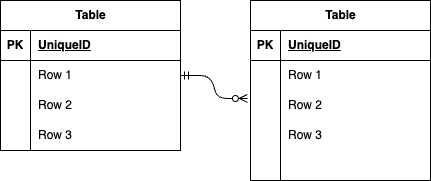

The diagram above was exported from draw.io. Its source (the exported page's mxGraphModel, read from the mxfile embedded in the PNG):
<mxGraphModel dx="306" dy="542" grid="1" gridSize="10" guides="1" tooltips="1" connect="1" arrows="1" fold="1" page="1" pageScale="1" pageWidth="827" pageHeight="1169" math="0" shadow="0">
  <root>
    <mxCell id="0" />
    <mxCell id="1" parent="0" />
    <mxCell id="2" value="Table" style="shape=table;startSize=30;container=1;collapsible=1;childLayout=tableLayout;fixedRows=1;rowLines=0;fontStyle=1;align=center;resizeLast=1;html=1;" vertex="1" parent="1">
      <mxGeometry x="90" y="230" width="180" height="150" as="geometry" />
    </mxCell>
    <mxCell id="3" value="" style="shape=tableRow;horizontal=0;startSize=0;swimlaneHead=0;swimlaneBody=0;fillColor=none;collapsible=0;dropTarget=0;points=[[0,0.5],[1,0.5]];portConstraint=eastwest;top=0;left=0;right=0;bottom=1;" vertex="1" parent="2">
      <mxGeometry y="30" width="180" height="30" as="geometry" />
    </mxCell>
    <mxCell id="4" value="PK" style="shape=partialRectangle;connectable=0;fillColor=none;top=0;left=0;bottom=0;right=0;fontStyle=1;overflow=hidden;whiteSpace=wrap;html=1;" vertex="1" parent="3">
      <mxGeometry width="30" height="30" as="geometry">
        <mxRectangle width="30" height="30" as="alternateBounds" />
      </mxGeometry>
    </mxCell>
    <mxCell id="5" value="UniqueID" style="shape=partialRectangle;connectable=0;fillColor=none;top=0;left=0;bottom=0;right=0;align=left;spacingLeft=6;fontStyle=5;overflow=hidden;whiteSpace=wrap;html=1;" vertex="1" parent="3">
      <mxGeometry x="30" width="150" height="30" as="geometry">
        <mxRectangle width="150" height="30" as="alternateBounds" />
      </mxGeometry>
    </mxCell>
    <mxCell id="6" value="" style="shape=tableRow;horizontal=0;startSize=0;swimlaneHead=0;swimlaneBody=0;fillColor=none;collapsible=0;dropTarget=0;points=[[0,0.5],[1,0.5]];portConstraint=eastwest;top=0;left=0;right=0;bottom=0;" vertex="1" parent="2">
      <mxGeometry y="60" width="180" height="30" as="geometry" />
    </mxCell>
    <mxCell id="7" value="" style="shape=partialRectangle;connectable=0;fillColor=none;top=0;left=0;bottom=0;right=0;editable=1;overflow=hidden;whiteSpace=wrap;html=1;" vertex="1" parent="6">
      <mxGeometry width="30" height="30" as="geometry">
        <mxRectangle width="30" height="30" as="alternateBounds" />
      </mxGeometry>
    </mxCell>
    <mxCell id="8" value="Row 1" style="shape=partialRectangle;connectable=0;fillColor=none;top=0;left=0;bottom=0;right=0;align=left;spacingLeft=6;overflow=hidden;whiteSpace=wrap;html=1;" vertex="1" parent="6">
      <mxGeometry x="30" width="150" height="30" as="geometry">
        <mxRectangle width="150" height="30" as="alternateBounds" />
      </mxGeometry>
    </mxCell>
    <mxCell id="9" value="" style="shape=tableRow;horizontal=0;startSize=0;swimlaneHead=0;swimlaneBody=0;fillColor=none;collapsible=0;dropTarget=0;points=[[0,0.5],[1,0.5]];portConstraint=eastwest;top=0;left=0;right=0;bottom=0;" vertex="1" parent="2">
      <mxGeometry y="90" width="180" height="30" as="geometry" />
    </mxCell>
    <mxCell id="10" value="" style="shape=partialRectangle;connectable=0;fillColor=none;top=0;left=0;bottom=0;right=0;editable=1;overflow=hidden;whiteSpace=wrap;html=1;" vertex="1" parent="9">
      <mxGeometry width="30" height="30" as="geometry">
        <mxRectangle width="30" height="30" as="alternateBounds" />
      </mxGeometry>
    </mxCell>
    <mxCell id="11" value="Row 2" style="shape=partialRectangle;connectable=0;fillColor=none;top=0;left=0;bottom=0;right=0;align=left;spacingLeft=6;overflow=hidden;whiteSpace=wrap;html=1;" vertex="1" parent="9">
      <mxGeometry x="30" width="150" height="30" as="geometry">
        <mxRectangle width="150" height="30" as="alternateBounds" />
      </mxGeometry>
    </mxCell>
    <mxCell id="12" value="" style="shape=tableRow;horizontal=0;startSize=0;swimlaneHead=0;swimlaneBody=0;fillColor=none;collapsible=0;dropTarget=0;points=[[0,0.5],[1,0.5]];portConstraint=eastwest;top=0;left=0;right=0;bottom=0;" vertex="1" parent="2">
      <mxGeometry y="120" width="180" height="30" as="geometry" />
    </mxCell>
    <mxCell id="13" value="" style="shape=partialRectangle;connectable=0;fillColor=none;top=0;left=0;bottom=0;right=0;editable=1;overflow=hidden;whiteSpace=wrap;html=1;" vertex="1" parent="12">
      <mxGeometry width="30" height="30" as="geometry">
        <mxRectangle width="30" height="30" as="alternateBounds" />
      </mxGeometry>
    </mxCell>
    <mxCell id="14" value="Row 3" style="shape=partialRectangle;connectable=0;fillColor=none;top=0;left=0;bottom=0;right=0;align=left;spacingLeft=6;overflow=hidden;whiteSpace=wrap;html=1;" vertex="1" parent="12">
      <mxGeometry x="30" width="150" height="30" as="geometry">
        <mxRectangle width="150" height="30" as="alternateBounds" />
      </mxGeometry>
    </mxCell>
    <mxCell id="15" value="Table" style="shape=table;startSize=30;container=1;collapsible=1;childLayout=tableLayout;fixedRows=1;rowLines=0;fontStyle=1;align=center;resizeLast=1;html=1;" vertex="1" parent="1">
      <mxGeometry x="340" y="230" width="180" height="180" as="geometry" />
    </mxCell>
    <mxCell id="16" value="" style="shape=tableRow;horizontal=0;startSize=0;swimlaneHead=0;swimlaneBody=0;fillColor=none;collapsible=0;dropTarget=0;points=[[0,0.5],[1,0.5]];portConstraint=eastwest;top=0;left=0;right=0;bottom=1;" vertex="1" parent="15">
      <mxGeometry y="30" width="180" height="30" as="geometry" />
    </mxCell>
    <mxCell id="17" value="PK" style="shape=partialRectangle;connectable=0;fillColor=none;top=0;left=0;bottom=0;right=0;fontStyle=1;overflow=hidden;whiteSpace=wrap;html=1;" vertex="1" parent="16">
      <mxGeometry width="30" height="30" as="geometry">
        <mxRectangle width="30" height="30" as="alternateBounds" />
      </mxGeometry>
    </mxCell>
    <mxCell id="18" value="UniqueID" style="shape=partialRectangle;connectable=0;fillColor=none;top=0;left=0;bottom=0;right=0;align=left;spacingLeft=6;fontStyle=5;overflow=hidden;whiteSpace=wrap;html=1;" vertex="1" parent="16">
      <mxGeometry x="30" width="150" height="30" as="geometry">
        <mxRectangle width="150" height="30" as="alternateBounds" />
      </mxGeometry>
    </mxCell>
    <mxCell id="19" value="" style="shape=tableRow;horizontal=0;startSize=0;swimlaneHead=0;swimlaneBody=0;fillColor=none;collapsible=0;dropTarget=0;points=[[0,0.5],[1,0.5]];portConstraint=eastwest;top=0;left=0;right=0;bottom=0;" vertex="1" parent="15">
      <mxGeometry y="60" width="180" height="30" as="geometry" />
    </mxCell>
    <mxCell id="20" value="" style="shape=partialRectangle;connectable=0;fillColor=none;top=0;left=0;bottom=0;right=0;editable=1;overflow=hidden;whiteSpace=wrap;html=1;" vertex="1" parent="19">
      <mxGeometry width="30" height="30" as="geometry">
        <mxRectangle width="30" height="30" as="alternateBounds" />
      </mxGeometry>
    </mxCell>
    <mxCell id="21" value="Row 1" style="shape=partialRectangle;connectable=0;fillColor=none;top=0;left=0;bottom=0;right=0;align=left;spacingLeft=6;overflow=hidden;whiteSpace=wrap;html=1;" vertex="1" parent="19">
      <mxGeometry x="30" width="150" height="30" as="geometry">
        <mxRectangle width="150" height="30" as="alternateBounds" />
      </mxGeometry>
    </mxCell>
    <mxCell id="22" value="" style="shape=tableRow;horizontal=0;startSize=0;swimlaneHead=0;swimlaneBody=0;fillColor=none;collapsible=0;dropTarget=0;points=[[0,0.5],[1,0.5]];portConstraint=eastwest;top=0;left=0;right=0;bottom=0;" vertex="1" parent="15">
      <mxGeometry y="90" width="180" height="30" as="geometry" />
    </mxCell>
    <mxCell id="23" value="" style="shape=partialRectangle;connectable=0;fillColor=none;top=0;left=0;bottom=0;right=0;editable=1;overflow=hidden;whiteSpace=wrap;html=1;" vertex="1" parent="22">
      <mxGeometry width="30" height="30" as="geometry">
        <mxRectangle width="30" height="30" as="alternateBounds" />
      </mxGeometry>
    </mxCell>
    <mxCell id="24" value="Row 2" style="shape=partialRectangle;connectable=0;fillColor=none;top=0;left=0;bottom=0;right=0;align=left;spacingLeft=6;overflow=hidden;whiteSpace=wrap;html=1;" vertex="1" parent="22">
      <mxGeometry x="30" width="150" height="30" as="geometry">
        <mxRectangle width="150" height="30" as="alternateBounds" />
      </mxGeometry>
    </mxCell>
    <mxCell id="25" value="" style="shape=tableRow;horizontal=0;startSize=0;swimlaneHead=0;swimlaneBody=0;fillColor=none;collapsible=0;dropTarget=0;points=[[0,0.5],[1,0.5]];portConstraint=eastwest;top=0;left=0;right=0;bottom=0;" vertex="1" parent="15">
      <mxGeometry y="120" width="180" height="30" as="geometry" />
    </mxCell>
    <mxCell id="26" value="" style="shape=partialRectangle;connectable=0;fillColor=none;top=0;left=0;bottom=0;right=0;editable=1;overflow=hidden;whiteSpace=wrap;html=1;" vertex="1" parent="25">
      <mxGeometry width="30" height="30" as="geometry">
        <mxRectangle width="30" height="30" as="alternateBounds" />
      </mxGeometry>
    </mxCell>
    <mxCell id="27" value="Row 3" style="shape=partialRectangle;connectable=0;fillColor=none;top=0;left=0;bottom=0;right=0;align=left;spacingLeft=6;overflow=hidden;whiteSpace=wrap;html=1;" vertex="1" parent="25">
      <mxGeometry x="30" width="150" height="30" as="geometry">
        <mxRectangle width="150" height="30" as="alternateBounds" />
      </mxGeometry>
    </mxCell>
    <mxCell id="29" style="shape=tableRow;horizontal=0;startSize=0;swimlaneHead=0;swimlaneBody=0;fillColor=none;collapsible=0;dropTarget=0;points=[[0,0.5],[1,0.5]];portConstraint=eastwest;top=0;left=0;right=0;bottom=0;" vertex="1" parent="15">
      <mxGeometry y="150" width="180" height="30" as="geometry" />
    </mxCell>
    <mxCell id="30" style="shape=partialRectangle;connectable=0;fillColor=none;top=0;left=0;bottom=0;right=0;editable=1;overflow=hidden;whiteSpace=wrap;html=1;" vertex="1" parent="29">
      <mxGeometry width="30" height="30" as="geometry">
        <mxRectangle width="30" height="30" as="alternateBounds" />
      </mxGeometry>
    </mxCell>
    <mxCell id="31" style="shape=partialRectangle;connectable=0;fillColor=none;top=0;left=0;bottom=0;right=0;align=left;spacingLeft=6;overflow=hidden;whiteSpace=wrap;html=1;" vertex="1" parent="29">
      <mxGeometry x="30" width="150" height="30" as="geometry">
        <mxRectangle width="150" height="30" as="alternateBounds" />
      </mxGeometry>
    </mxCell>
    <mxCell id="28" value="" style="edgeStyle=entityRelationEdgeStyle;fontSize=12;html=1;endArrow=ERzeroToMany;startArrow=ERmandOne;entryX=-0.017;entryY=0.267;entryDx=0;entryDy=0;entryPerimeter=0;" edge="1" parent="1" source="6" target="22">
      <mxGeometry width="100" height="100" relative="1" as="geometry">
        <mxPoint x="190" y="360" as="sourcePoint" />
        <mxPoint x="290" y="260" as="targetPoint" />
      </mxGeometry>
    </mxCell>
  </root>
</mxGraphModel>